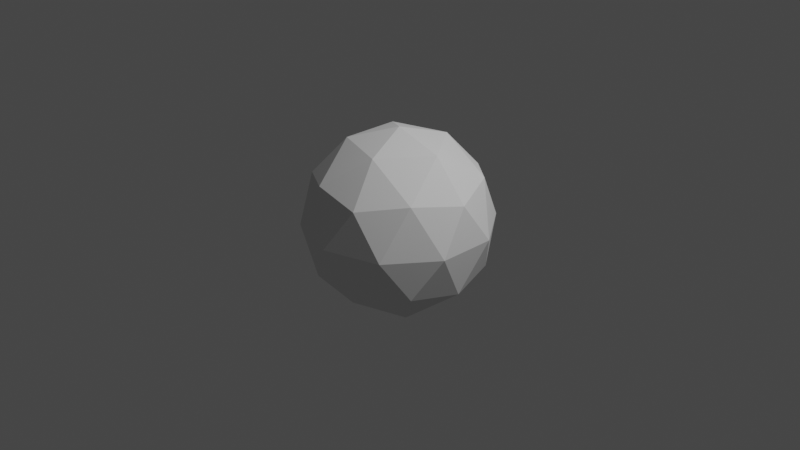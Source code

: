 # Source: ico.blend  (saved by Blender 3.3.6; exported with 4.5.12 LTS)
import bpy
from mathutils import Matrix  # noqa: F401  (used for matrix-valued properties, if any)

bpy.ops.wm.read_factory_settings(use_empty=True)
scene = bpy.context.scene
scene.name = 'Scene'

# ---- collections
col_collection = bpy.data.collections.new('Collection'); scene.collection.children.link(col_collection)

# ---- world
world_world = bpy.data.worlds.new('World'); scene.world = world_world
world_world.use_nodes = True; world_world.node_tree.nodes.clear()
_N = world_world.node_tree.nodes; _L = world_world.node_tree.links
n0 = _N.new('ShaderNodeOutputWorld'); n0.name = 'World Output'; n0.location = (300, 300)
n1 = _N.new('ShaderNodeBackground'); n1.name = 'Background'; n1.location = (10, 300)
n1.inputs[0].default_value = (0.05088, 0.05088, 0.05088, 1.0)
_L.new(n1.outputs[0], n0.inputs[0])
n0.is_active_output = True
world_world.color = (0.05088, 0.05088, 0.05088)
world_world.use_sun_shadow = False
world_world.sun_shadow_jitter_overblur = 0.0

# ---- cameras
cam_camera = bpy.data.cameras.new('Camera')
cam_camera.clip_end = 100.0
cam_camera.ortho_scale = 7.314

# ---- lights
light_light = bpy.data.lights.new('Light', 'POINT')
light_light.transmission_factor = 0.0
light_light.energy = 1000.0
light_light.shadow_soft_size = 0.1
light_light.shadow_maximum_resolution = 0.006
light_light.use_absolute_resolution = True

# ---- meshes
me_icosphere = bpy.data.meshes.new('Icosphere')
me_icosphere.from_pydata([(0.0, 0.0, -1.0), (0.7236, -0.5257, -0.4472), (-0.2764, -0.8506, -0.4472), (-0.8944, 0.0, -0.4472), (-0.2764, 0.8506, -0.4472), (0.7236, 0.5257, -0.4472), (0.2764, -0.8506, 0.4472), (-0.7236, -0.5257, 0.4472), (-0.7236, 0.5257, 0.4472), (0.2764, 0.8506, 0.4472), (0.8944, 0.0, 0.4472), (0.0, 0.0, 1.0), (-0.1625, -0.5, -0.8507), (0.4253, -0.309, -0.8507), (0.2629, -0.809, -0.5257), (0.8506, 0.0, -0.5257), (0.4253, 0.309, -0.8507), (-0.5257, 0.0, -0.8507), (-0.6882, -0.5, -0.5257), (-0.1625, 0.5, -0.8507), (-0.6882, 0.5, -0.5257), (0.2629, 0.809, -0.5257), (0.9511, -0.309, 0.0), (0.9511, 0.309, 0.0), (0.0, -1.0, 0.0), (0.5878, -0.809, 0.0), (-0.9511, -0.309, 0.0), (-0.5878, -0.809, 0.0), (-0.5878, 0.809, 0.0), (-0.9511, 0.309, 0.0), (0.5878, 0.809, 0.0), (0.0, 1.0, 0.0), (0.6882, -0.5, 0.5257), (-0.2629, -0.809, 0.5257), (-0.8506, 0.0, 0.5257), (-0.2629, 0.809, 0.5257), (0.6882, 0.5, 0.5257), (0.1625, -0.5, 0.8507), (0.5257, 0.0, 0.8507), (-0.4253, -0.309, 0.8507), (-0.4253, 0.309, 0.8507), (0.1625, 0.5, 0.8507)], [], [(0, 13, 12), (1, 13, 15), (0, 12, 17), (0, 17, 19), (0, 19, 16), (1, 15, 22), (2, 14, 24), (3, 18, 26), (4, 20, 28), (5, 21, 30), (1, 22, 25), (2, 24, 27), (3, 26, 29), (4, 28, 31), (5, 30, 23), (6, 32, 37), (7, 33, 39), (8, 34, 40), (9, 35, 41), (10, 36, 38), (38, 41, 11), (38, 36, 41), (36, 9, 41), (41, 40, 11), (41, 35, 40), (35, 8, 40), (40, 39, 11), (40, 34, 39), (34, 7, 39), (39, 37, 11), (39, 33, 37), (33, 6, 37), (37, 38, 11), (37, 32, 38), (32, 10, 38), (23, 36, 10), (23, 30, 36), (30, 9, 36), (31, 35, 9), (31, 28, 35), (28, 8, 35), (29, 34, 8), (29, 26, 34), (26, 7, 34), (27, 33, 7), (27, 24, 33), (24, 6, 33), (25, 32, 6), (25, 22, 32), (22, 10, 32), (30, 31, 9), (30, 21, 31), (21, 4, 31), (28, 29, 8), (28, 20, 29), (20, 3, 29), (26, 27, 7), (26, 18, 27), (18, 2, 27), (24, 25, 6), (24, 14, 25), (14, 1, 25), (22, 23, 10), (22, 15, 23), (15, 5, 23), (16, 21, 5), (16, 19, 21), (19, 4, 21), (19, 20, 4), (19, 17, 20), (17, 3, 20), (17, 18, 3), (17, 12, 18), (12, 2, 18), (15, 16, 5), (15, 13, 16), (13, 0, 16), (12, 14, 2), (12, 13, 14), (13, 1, 14)])
_uv = me_icosphere.uv_layers.new(name='UVMap')
_uv.uv.foreach_set('vector', [0.1818, 0.0, 0.2273, 0.07873, 0.1364, 0.07873, 0.2727, 0.1575, 0.3182, 0.07873, 0.3636, 0.1575, 0.9091, 0.0, 0.9545, 0.07873, 0.8636, 0.07873, 0.7273, 0.0, 0.7727, 0.07873, 0.6818, 0.07873, 0.5455, 0.0, 0.5909, 0.07873, 0.5, 0.07873, 0.2727, 0.1575, 0.3636, 0.1575, 0.3182, 0.2362, 0.09091, 0.1575, 0.1818, 0.1575, 0.1364, 0.2362, 0.8182, 0.1575, 0.9091, 0.1575, 0.8636, 0.2362, 0.6364, 0.1575, 0.7273, 0.1575, 0.6818, 0.2362, 0.4545, 0.1575, 0.5455, 0.1575, 0.5, 0.2362, 0.2727, 0.1575, 0.3182, 0.2362, 0.2273, 0.2362, 0.09091, 0.1575, 0.1364, 0.2362, 0.04546, 0.2362, 0.8182, 0.1575, 0.8636, 0.2362, 0.7727, 0.2362, 0.6364, 0.1575, 0.6818, 0.2362, 0.5909, 0.2362, 0.4545, 0.1575, 0.5, 0.2362, 0.4091, 0.2362, 0.1818, 0.3149, 0.2727, 0.3149, 0.2273, 0.3937, 0.0, 0.3149, 0.09091, 0.3149, 0.04546, 0.3937, 0.7273, 0.3149, 0.8182, 0.3149, 0.7727, 0.3937, 0.5455, 0.3149, 0.6364, 0.3149, 0.5909, 0.3937, 0.3636, 0.3149, 0.4545, 0.3149, 0.4091, 0.3937, 0.4091, 0.3937, 0.5, 0.3937, 0.4545, 0.4724, 0.4091, 0.3937, 0.4545, 0.3149, 0.5, 0.3937, 0.4545, 0.3149, 0.5455, 0.3149, 0.5, 0.3937, 0.5909, 0.3937, 0.6818, 0.3937, 0.6364, 0.4724, 0.5909, 0.3937, 0.6364, 0.3149, 0.6818, 0.3937, 0.6364, 0.3149, 0.7273, 0.3149, 0.6818, 0.3937, 0.7727, 0.3937, 0.8636, 0.3937, 0.8182, 0.4724, 0.7727, 0.3937, 0.8182, 0.3149, 0.8636, 0.3937, 0.8182, 0.3149, 0.9091, 0.3149, 0.8636, 0.3937, 0.04546, 0.3937, 0.1364, 0.3937, 0.09091, 0.4724, 0.04546, 0.3937, 0.09091, 0.3149, 0.1364, 0.3937, 0.09091, 0.3149, 0.1818, 0.3149, 0.1364, 0.3937, 0.2273, 0.3937, 0.3182, 0.3937, 0.2727, 0.4724, 0.2273, 0.3937, 0.2727, 0.3149, 0.3182, 0.3937, 0.2727, 0.3149, 0.3636, 0.3149, 0.3182, 0.3937, 0.4091, 0.2362, 0.4545, 0.3149, 0.3636, 0.3149, 0.4091, 0.2362, 0.5, 0.2362, 0.4545, 0.3149, 0.5, 0.2362, 0.5455, 0.3149, 0.4545, 0.3149, 0.5909, 0.2362, 0.6364, 0.3149, 0.5455, 0.3149, 0.5909, 0.2362, 0.6818, 0.2362, 0.6364, 0.3149, 0.6818, 0.2362, 0.7273, 0.3149, 0.6364, 0.3149, 0.7727, 0.2362, 0.8182, 0.3149, 0.7273, 0.3149, 0.7727, 0.2362, 0.8636, 0.2362, 0.8182, 0.3149, 0.8636, 0.2362, 0.9091, 0.3149, 0.8182, 0.3149, 0.04546, 0.2362, 0.09091, 0.3149, 0.0, 0.3149, 0.04546, 0.2362, 0.1364, 0.2362, 0.09091, 0.3149, 0.1364, 0.2362, 0.1818, 0.3149, 0.09091, 0.3149, 0.2273, 0.2362, 0.2727, 0.3149, 0.1818, 0.3149, 0.2273, 0.2362, 0.3182, 0.2362, 0.2727, 0.3149, 0.3182, 0.2362, 0.3636, 0.3149, 0.2727, 0.3149, 0.5, 0.2362, 0.5909, 0.2362, 0.5455, 0.3149, 0.5, 0.2362, 0.5455, 0.1575, 0.5909, 0.2362, 0.5455, 0.1575, 0.6364, 0.1575, 0.5909, 0.2362, 0.6818, 0.2362, 0.7727, 0.2362, 0.7273, 0.3149, 0.6818, 0.2362, 0.7273, 0.1575, 0.7727, 0.2362, 0.7273, 0.1575, 0.8182, 0.1575, 0.7727, 0.2362, 0.8636, 0.2362, 0.9545, 0.2362, 0.9091, 0.3149, 0.8636, 0.2362, 0.9091, 0.1575, 0.9545, 0.2362, 0.9091, 0.1575, 1.0, 0.1575, 0.9545, 0.2362, 0.1364, 0.2362, 0.2273, 0.2362, 0.1818, 0.3149, 0.1364, 0.2362, 0.1818, 0.1575, 0.2273, 0.2362, 0.1818, 0.1575, 0.2727, 0.1575, 0.2273, 0.2362, 0.3182, 0.2362, 0.4091, 0.2362, 0.3636, 0.3149, 0.3182, 0.2362, 0.3636, 0.1575, 0.4091, 0.2362, 0.3636, 0.1575, 0.4545, 0.1575, 0.4091, 0.2362, 0.5, 0.07873, 0.5455, 0.1575, 0.4545, 0.1575, 0.5, 0.07873, 0.5909, 0.07873, 0.5455, 0.1575, 0.5909, 0.07873, 0.6364, 0.1575, 0.5455, 0.1575, 0.6818, 0.07873, 0.7273, 0.1575, 0.6364, 0.1575, 0.6818, 0.07873, 0.7727, 0.07873, 0.7273, 0.1575, 0.7727, 0.07873, 0.8182, 0.1575, 0.7273, 0.1575, 0.8636, 0.07873, 0.9091, 0.1575, 0.8182, 0.1575, 0.8636, 0.07873, 0.9545, 0.07873, 0.9091, 0.1575, 0.9545, 0.07873, 1.0, 0.1575, 0.9091, 0.1575, 0.3636, 0.1575, 0.4091, 0.07873, 0.4545, 0.1575, 0.3636, 0.1575, 0.3182, 0.07873, 0.4091, 0.07873, 0.3182, 0.07873, 0.3636, 0.0, 0.4091, 0.07873, 0.1364, 0.07873, 0.1818, 0.1575, 0.09091, 0.1575, 0.1364, 0.07873, 0.2273, 0.07873, 0.1818, 0.1575, 0.2273, 0.07873, 0.2727, 0.1575, 0.1818, 0.1575])
me_icosphere.update()

# ---- objects
ob_light = bpy.data.objects.new('Light', light_light)
ob_camera = bpy.data.objects.new('Camera', cam_camera)
ob_icosphere = bpy.data.objects.new('Icosphere', me_icosphere)

# ---- transforms, parenting, visibility, modifiers, constraints
ob_light.location = (4.076, 1.005, 5.904)
ob_light.rotation_euler = (0.6503, 0.05522, 1.866)
ob_light.lock_rotations_4d = False
ob_light.empty_display_type = 'ARROWS'
ob_light.color = (0.0, 0.0, 0.0, 0.0)
ob_light.lineart.crease_threshold = 0.0
ob_camera.location = (7.359, -6.926, 4.958)
ob_camera.rotation_euler = (1.109, 0.0, 0.8149)
ob_camera.lock_rotations_4d = False
ob_camera.empty_display_type = 'ARROWS'
ob_camera.color = (0.0, 0.0, 0.0, 0.0)
ob_camera.display_type = 'WIRE'
ob_camera.lineart.crease_threshold = 0.0
ob_icosphere.location = (0.0, 0.0, 0.0)

# ---- collection membership
col_collection.objects.link(ob_light)
col_collection.objects.link(ob_camera)
col_collection.objects.link(ob_icosphere)

# ---- scene / render settings (as saved in the file)
scene.camera = ob_camera
scene.frame_start = 1; scene.frame_end = 250; scene.frame_set(1)
scene.render.engine = 'BLENDER_EEVEE_NEXT'
scene.cycles.sampling_pattern = 'TABULATED_SOBOL'
scene.cycles.use_light_tree = False
scene.view_settings.view_transform = 'Filmic'
bpy.context.view_layer.update()
